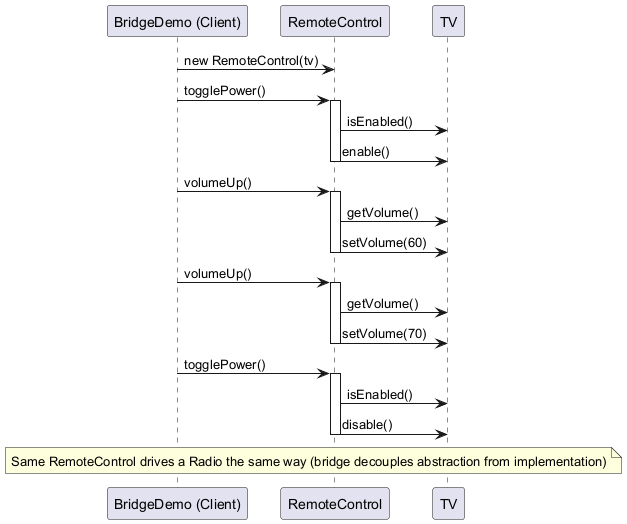

The diagram above was rendered by PlantUML. Its source (embedded in the PNG):
@startuml
participant "BridgeDemo (Client)" as client
participant "RemoteControl" as remote
participant "TV" as tv

client -> remote : new RemoteControl(tv)

client -> remote : togglePower()
activate remote
remote -> tv : isEnabled()
remote -> tv : enable()
deactivate remote

client -> remote : volumeUp()
activate remote
remote -> tv : getVolume()
remote -> tv : setVolume(60)
deactivate remote

client -> remote : volumeUp()
activate remote
remote -> tv : getVolume()
remote -> tv : setVolume(70)
deactivate remote

client -> remote : togglePower()
activate remote
remote -> tv : isEnabled()
remote -> tv : disable()
deactivate remote

note over client, tv : Same RemoteControl drives a Radio the same way (bridge decouples abstraction from implementation)
@enduml